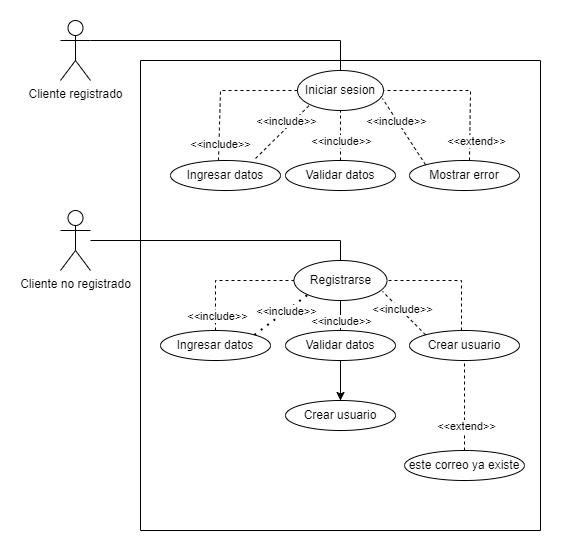

The diagram above was exported from draw.io. Its source (the exported page's mxGraphModel, read from the mxfile embedded in the PNG):
<mxGraphModel dx="1098" dy="828" grid="1" gridSize="10" guides="1" tooltips="1" connect="1" arrows="1" fold="1" page="1" pageScale="1" pageWidth="827" pageHeight="1169" math="0" shadow="0">
  <root>
    <mxCell id="0" />
    <mxCell id="1" parent="0" />
    <mxCell id="Tta1YgG5B3KmGwzyEeKN-1" value="" style="swimlane;startSize=0;" parent="1" vertex="1">
      <mxGeometry x="200" y="70" width="400" height="470" as="geometry" />
    </mxCell>
    <mxCell id="Tta1YgG5B3KmGwzyEeKN-4" value="Validar datos" style="ellipse;whiteSpace=wrap;html=1;" parent="Tta1YgG5B3KmGwzyEeKN-1" vertex="1">
      <mxGeometry x="145" y="100" width="110" height="30" as="geometry" />
    </mxCell>
    <mxCell id="Tta1YgG5B3KmGwzyEeKN-7" value="Iniciar sesion" style="ellipse;whiteSpace=wrap;html=1;" parent="Tta1YgG5B3KmGwzyEeKN-1" vertex="1">
      <mxGeometry x="157" y="10" width="86" height="40" as="geometry" />
    </mxCell>
    <mxCell id="Tta1YgG5B3KmGwzyEeKN-6" value="Ingresar datos" style="ellipse;whiteSpace=wrap;html=1;" parent="Tta1YgG5B3KmGwzyEeKN-1" vertex="1">
      <mxGeometry x="30" y="100" width="110" height="30" as="geometry" />
    </mxCell>
    <mxCell id="Tta1YgG5B3KmGwzyEeKN-5" value="Mostrar error" style="ellipse;whiteSpace=wrap;html=1;" parent="Tta1YgG5B3KmGwzyEeKN-1" vertex="1">
      <mxGeometry x="269" y="100" width="110" height="30" as="geometry" />
    </mxCell>
    <mxCell id="Tta1YgG5B3KmGwzyEeKN-15" value="" style="endArrow=none;dashed=1;html=1;rounded=0;entryX=0.988;entryY=0.7;entryDx=0;entryDy=0;entryPerimeter=0;exitX=0;exitY=0;exitDx=0;exitDy=0;" parent="Tta1YgG5B3KmGwzyEeKN-1" source="Tta1YgG5B3KmGwzyEeKN-5" target="Tta1YgG5B3KmGwzyEeKN-7" edge="1">
      <mxGeometry width="50" height="50" relative="1" as="geometry">
        <mxPoint x="269" y="60" as="sourcePoint" />
        <mxPoint x="319" y="10" as="targetPoint" />
      </mxGeometry>
    </mxCell>
    <mxCell id="Tta1YgG5B3KmGwzyEeKN-16" value="" style="endArrow=none;dashed=1;html=1;rounded=0;entryX=0;entryY=1;entryDx=0;entryDy=0;exitX=0.773;exitY=-0.067;exitDx=0;exitDy=0;exitPerimeter=0;" parent="Tta1YgG5B3KmGwzyEeKN-1" source="Tta1YgG5B3KmGwzyEeKN-6" target="Tta1YgG5B3KmGwzyEeKN-7" edge="1">
      <mxGeometry width="50" height="50" relative="1" as="geometry">
        <mxPoint x="90" y="100" as="sourcePoint" />
        <mxPoint x="140" y="50" as="targetPoint" />
      </mxGeometry>
    </mxCell>
    <mxCell id="Tta1YgG5B3KmGwzyEeKN-17" value="" style="endArrow=none;dashed=1;html=1;rounded=0;exitX=0.5;exitY=0;exitDx=0;exitDy=0;" parent="Tta1YgG5B3KmGwzyEeKN-1" source="Tta1YgG5B3KmGwzyEeKN-4" edge="1">
      <mxGeometry width="50" height="50" relative="1" as="geometry">
        <mxPoint x="150" y="100" as="sourcePoint" />
        <mxPoint x="200" y="50" as="targetPoint" />
      </mxGeometry>
    </mxCell>
    <mxCell id="Tta1YgG5B3KmGwzyEeKN-45" value="" style="edgeStyle=orthogonalEdgeStyle;rounded=0;orthogonalLoop=1;jettySize=auto;html=1;" parent="Tta1YgG5B3KmGwzyEeKN-1" source="Tta1YgG5B3KmGwzyEeKN-18" target="Tta1YgG5B3KmGwzyEeKN-24" edge="1">
      <mxGeometry relative="1" as="geometry" />
    </mxCell>
    <mxCell id="Tta1YgG5B3KmGwzyEeKN-18" value="Registrarse" style="ellipse;whiteSpace=wrap;html=1;" parent="Tta1YgG5B3KmGwzyEeKN-1" vertex="1">
      <mxGeometry x="153.5" y="200" width="93" height="40" as="geometry" />
    </mxCell>
    <mxCell id="Tta1YgG5B3KmGwzyEeKN-20" value="Ingresar datos" style="ellipse;whiteSpace=wrap;html=1;" parent="Tta1YgG5B3KmGwzyEeKN-1" vertex="1">
      <mxGeometry x="20" y="270" width="110" height="30" as="geometry" />
    </mxCell>
    <mxCell id="Tta1YgG5B3KmGwzyEeKN-23" value="Crear usuario" style="ellipse;whiteSpace=wrap;html=1;" parent="Tta1YgG5B3KmGwzyEeKN-1" vertex="1">
      <mxGeometry x="269" y="270" width="110" height="30" as="geometry" />
    </mxCell>
    <mxCell id="Tta1YgG5B3KmGwzyEeKN-22" value="Validar datos" style="ellipse;whiteSpace=wrap;html=1;" parent="Tta1YgG5B3KmGwzyEeKN-1" vertex="1">
      <mxGeometry x="145" y="270" width="110" height="30" as="geometry" />
    </mxCell>
    <mxCell id="Tta1YgG5B3KmGwzyEeKN-21" value="este correo ya existe" style="ellipse;whiteSpace=wrap;html=1;" parent="Tta1YgG5B3KmGwzyEeKN-1" vertex="1">
      <mxGeometry x="264" y="390" width="120" height="30" as="geometry" />
    </mxCell>
    <mxCell id="Tta1YgG5B3KmGwzyEeKN-24" value="Crear usuario" style="ellipse;whiteSpace=wrap;html=1;" parent="Tta1YgG5B3KmGwzyEeKN-1" vertex="1">
      <mxGeometry x="145" y="340" width="110" height="30" as="geometry" />
    </mxCell>
    <mxCell id="Tta1YgG5B3KmGwzyEeKN-27" value="" style="endArrow=none;dashed=1;html=1;rounded=0;entryX=0.5;entryY=1;entryDx=0;entryDy=0;exitX=0.5;exitY=0;exitDx=0;exitDy=0;" parent="Tta1YgG5B3KmGwzyEeKN-1" source="Tta1YgG5B3KmGwzyEeKN-21" target="Tta1YgG5B3KmGwzyEeKN-23" edge="1">
      <mxGeometry width="50" height="50" relative="1" as="geometry">
        <mxPoint x="319" y="400" as="sourcePoint" />
        <mxPoint x="360" y="330" as="targetPoint" />
      </mxGeometry>
    </mxCell>
    <mxCell id="Tta1YgG5B3KmGwzyEeKN-38" value="&amp;lt;&amp;lt;extend&amp;gt;&amp;gt;" style="edgeLabel;html=1;align=center;verticalAlign=middle;resizable=0;points=[];" parent="Tta1YgG5B3KmGwzyEeKN-27" vertex="1" connectable="0">
      <mxGeometry x="-0.4444" y="-1" relative="1" as="geometry">
        <mxPoint as="offset" />
      </mxGeometry>
    </mxCell>
    <mxCell id="Tta1YgG5B3KmGwzyEeKN-28" value="" style="endArrow=none;dashed=1;html=1;rounded=0;entryX=0.5;entryY=1;entryDx=0;entryDy=0;exitX=0.5;exitY=0;exitDx=0;exitDy=0;" parent="Tta1YgG5B3KmGwzyEeKN-1" source="Tta1YgG5B3KmGwzyEeKN-24" target="Tta1YgG5B3KmGwzyEeKN-22" edge="1">
      <mxGeometry width="50" height="50" relative="1" as="geometry">
        <mxPoint x="60" y="370" as="sourcePoint" />
        <mxPoint x="110" y="320" as="targetPoint" />
      </mxGeometry>
    </mxCell>
    <mxCell id="Tta1YgG5B3KmGwzyEeKN-31" value="" style="endArrow=none;dashed=1;html=1;rounded=0;exitX=0.5;exitY=0;exitDx=0;exitDy=0;" parent="Tta1YgG5B3KmGwzyEeKN-1" source="Tta1YgG5B3KmGwzyEeKN-22" edge="1">
      <mxGeometry width="50" height="50" relative="1" as="geometry">
        <mxPoint x="150" y="290" as="sourcePoint" />
        <mxPoint x="200" y="240" as="targetPoint" />
      </mxGeometry>
    </mxCell>
    <mxCell id="Tta1YgG5B3KmGwzyEeKN-32" value="" style="endArrow=none;dashed=1;html=1;dashPattern=1 3;strokeWidth=2;rounded=0;entryX=0;entryY=1;entryDx=0;entryDy=0;exitX=1;exitY=0;exitDx=0;exitDy=0;" parent="Tta1YgG5B3KmGwzyEeKN-1" source="Tta1YgG5B3KmGwzyEeKN-20" target="Tta1YgG5B3KmGwzyEeKN-18" edge="1">
      <mxGeometry width="50" height="50" relative="1" as="geometry">
        <mxPoint x="100" y="260" as="sourcePoint" />
        <mxPoint x="150" y="210" as="targetPoint" />
      </mxGeometry>
    </mxCell>
    <mxCell id="Tta1YgG5B3KmGwzyEeKN-33" value="" style="endArrow=none;dashed=1;html=1;rounded=0;entryX=0.952;entryY=0.775;entryDx=0;entryDy=0;entryPerimeter=0;exitX=0;exitY=0;exitDx=0;exitDy=0;" parent="Tta1YgG5B3KmGwzyEeKN-1" source="Tta1YgG5B3KmGwzyEeKN-23" target="Tta1YgG5B3KmGwzyEeKN-18" edge="1">
      <mxGeometry width="50" height="50" relative="1" as="geometry">
        <mxPoint x="330" y="240" as="sourcePoint" />
        <mxPoint x="380" y="190" as="targetPoint" />
      </mxGeometry>
    </mxCell>
    <mxCell id="Tta1YgG5B3KmGwzyEeKN-35" value="" style="endArrow=none;dashed=1;html=1;rounded=0;exitX=0.5;exitY=0;exitDx=0;exitDy=0;entryX=0;entryY=0.5;entryDx=0;entryDy=0;" parent="Tta1YgG5B3KmGwzyEeKN-1" source="Tta1YgG5B3KmGwzyEeKN-20" target="Tta1YgG5B3KmGwzyEeKN-18" edge="1">
      <mxGeometry width="50" height="50" relative="1" as="geometry">
        <mxPoint x="80" y="260" as="sourcePoint" />
        <mxPoint x="130" y="210" as="targetPoint" />
        <Array as="points">
          <mxPoint x="75" y="220" />
        </Array>
      </mxGeometry>
    </mxCell>
    <mxCell id="Tta1YgG5B3KmGwzyEeKN-39" value="&amp;lt;&amp;lt;include&amp;gt;&amp;gt;" style="edgeLabel;html=1;align=center;verticalAlign=middle;resizable=0;points=[];" parent="Tta1YgG5B3KmGwzyEeKN-35" vertex="1" connectable="0">
      <mxGeometry x="-0.7665" y="-1" relative="1" as="geometry">
        <mxPoint as="offset" />
      </mxGeometry>
    </mxCell>
    <mxCell id="Tta1YgG5B3KmGwzyEeKN-36" value="" style="endArrow=none;dashed=1;html=1;rounded=0;exitX=0.5;exitY=0;exitDx=0;exitDy=0;entryX=1;entryY=0.5;entryDx=0;entryDy=0;" parent="Tta1YgG5B3KmGwzyEeKN-1" target="Tta1YgG5B3KmGwzyEeKN-18" edge="1">
      <mxGeometry width="50" height="50" relative="1" as="geometry">
        <mxPoint x="321" y="270" as="sourcePoint" />
        <mxPoint x="400" y="220" as="targetPoint" />
        <Array as="points">
          <mxPoint x="321" y="220" />
        </Array>
      </mxGeometry>
    </mxCell>
    <mxCell id="Tta1YgG5B3KmGwzyEeKN-42" value="&amp;lt;&amp;lt;include&amp;gt;&amp;gt;" style="edgeLabel;html=1;align=center;verticalAlign=middle;resizable=0;points=[];" parent="Tta1YgG5B3KmGwzyEeKN-1" vertex="1" connectable="0">
      <mxGeometry x="145" y="250" as="geometry" />
    </mxCell>
    <mxCell id="Tta1YgG5B3KmGwzyEeKN-43" value="&amp;lt;&amp;lt;include&amp;gt;&amp;gt;" style="edgeLabel;html=1;align=center;verticalAlign=middle;resizable=0;points=[];" parent="Tta1YgG5B3KmGwzyEeKN-1" vertex="1" connectable="0">
      <mxGeometry x="200" y="260" as="geometry" />
    </mxCell>
    <mxCell id="Tta1YgG5B3KmGwzyEeKN-44" value="&amp;lt;&amp;lt;include&amp;gt;&amp;gt;" style="edgeLabel;html=1;align=center;verticalAlign=middle;resizable=0;points=[];" parent="Tta1YgG5B3KmGwzyEeKN-1" vertex="1" connectable="0">
      <mxGeometry x="106" y="280" as="geometry">
        <mxPoint x="155" y="-32" as="offset" />
      </mxGeometry>
    </mxCell>
    <mxCell id="Tta1YgG5B3KmGwzyEeKN-46" value="" style="endArrow=none;dashed=1;html=1;rounded=0;exitX=0.5;exitY=0;exitDx=0;exitDy=0;entryX=0;entryY=0.5;entryDx=0;entryDy=0;" parent="Tta1YgG5B3KmGwzyEeKN-1" target="Tta1YgG5B3KmGwzyEeKN-7" edge="1">
      <mxGeometry width="50" height="50" relative="1" as="geometry">
        <mxPoint x="78" y="100" as="sourcePoint" />
        <mxPoint x="157" y="50" as="targetPoint" />
        <Array as="points">
          <mxPoint x="80" y="30" />
          <mxPoint x="120" y="30" />
        </Array>
      </mxGeometry>
    </mxCell>
    <mxCell id="Tta1YgG5B3KmGwzyEeKN-47" value="&amp;lt;&amp;lt;include&amp;gt;&amp;gt;" style="edgeLabel;html=1;align=center;verticalAlign=middle;resizable=0;points=[];" parent="Tta1YgG5B3KmGwzyEeKN-46" vertex="1" connectable="0">
      <mxGeometry x="-0.7665" y="-1" relative="1" as="geometry">
        <mxPoint as="offset" />
      </mxGeometry>
    </mxCell>
    <mxCell id="Tta1YgG5B3KmGwzyEeKN-49" value="&amp;lt;&amp;lt;include&amp;gt;&amp;gt;" style="edgeLabel;html=1;align=center;verticalAlign=middle;resizable=0;points=[];" parent="Tta1YgG5B3KmGwzyEeKN-1" vertex="1" connectable="0">
      <mxGeometry x="145" y="60" as="geometry" />
    </mxCell>
    <mxCell id="Tta1YgG5B3KmGwzyEeKN-50" value="&amp;lt;&amp;lt;include&amp;gt;&amp;gt;" style="edgeLabel;html=1;align=center;verticalAlign=middle;resizable=0;points=[];" parent="Tta1YgG5B3KmGwzyEeKN-1" vertex="1" connectable="0">
      <mxGeometry x="200" y="80" as="geometry" />
    </mxCell>
    <mxCell id="Tta1YgG5B3KmGwzyEeKN-51" value="&amp;lt;&amp;lt;include&amp;gt;&amp;gt;" style="edgeLabel;html=1;align=center;verticalAlign=middle;resizable=0;points=[];" parent="Tta1YgG5B3KmGwzyEeKN-1" vertex="1" connectable="0">
      <mxGeometry x="255" y="60" as="geometry" />
    </mxCell>
    <mxCell id="Tta1YgG5B3KmGwzyEeKN-52" value="" style="endArrow=none;dashed=1;html=1;rounded=0;exitX=0.5;exitY=0;exitDx=0;exitDy=0;entryX=1;entryY=0.5;entryDx=0;entryDy=0;" parent="Tta1YgG5B3KmGwzyEeKN-1" target="Tta1YgG5B3KmGwzyEeKN-7" edge="1">
      <mxGeometry width="50" height="50" relative="1" as="geometry">
        <mxPoint x="329" y="100" as="sourcePoint" />
        <mxPoint x="255" y="50" as="targetPoint" />
        <Array as="points">
          <mxPoint x="330" y="30" />
          <mxPoint x="290" y="30" />
        </Array>
      </mxGeometry>
    </mxCell>
    <mxCell id="Tta1YgG5B3KmGwzyEeKN-53" value="&amp;lt;&amp;lt;extend&amp;gt;&amp;gt;" style="edgeLabel;html=1;align=center;verticalAlign=middle;resizable=0;points=[];" parent="Tta1YgG5B3KmGwzyEeKN-1" vertex="1" connectable="0">
      <mxGeometry x="335" y="80" as="geometry" />
    </mxCell>
    <mxCell id="Tta1YgG5B3KmGwzyEeKN-2" value="Cliente registrado" style="shape=umlActor;verticalLabelPosition=bottom;verticalAlign=top;html=1;outlineConnect=0;" parent="1" vertex="1">
      <mxGeometry x="120" y="30" width="30" height="60" as="geometry" />
    </mxCell>
    <mxCell id="Tta1YgG5B3KmGwzyEeKN-3" value="Cliente no registrado" style="shape=umlActor;verticalLabelPosition=bottom;verticalAlign=top;html=1;outlineConnect=0;" parent="1" vertex="1">
      <mxGeometry x="120" y="220" width="30" height="60" as="geometry" />
    </mxCell>
    <mxCell id="Tta1YgG5B3KmGwzyEeKN-8" value="" style="endArrow=none;html=1;rounded=0;entryX=0.5;entryY=0;entryDx=0;entryDy=0;exitX=1;exitY=0.3333333333333333;exitDx=0;exitDy=0;exitPerimeter=0;" parent="1" source="Tta1YgG5B3KmGwzyEeKN-2" target="Tta1YgG5B3KmGwzyEeKN-7" edge="1">
      <mxGeometry width="50" height="50" relative="1" as="geometry">
        <mxPoint x="150" y="110" as="sourcePoint" />
        <mxPoint x="200" y="60" as="targetPoint" />
        <Array as="points">
          <mxPoint x="400" y="50" />
        </Array>
      </mxGeometry>
    </mxCell>
    <mxCell id="Tta1YgG5B3KmGwzyEeKN-34" value="" style="endArrow=none;html=1;rounded=0;entryX=0.5;entryY=0;entryDx=0;entryDy=0;" parent="1" source="Tta1YgG5B3KmGwzyEeKN-3" target="Tta1YgG5B3KmGwzyEeKN-18" edge="1">
      <mxGeometry width="50" height="50" relative="1" as="geometry">
        <mxPoint x="160" y="280" as="sourcePoint" />
        <mxPoint x="210" y="230" as="targetPoint" />
        <Array as="points">
          <mxPoint x="400" y="250" />
        </Array>
      </mxGeometry>
    </mxCell>
  </root>
</mxGraphModel>